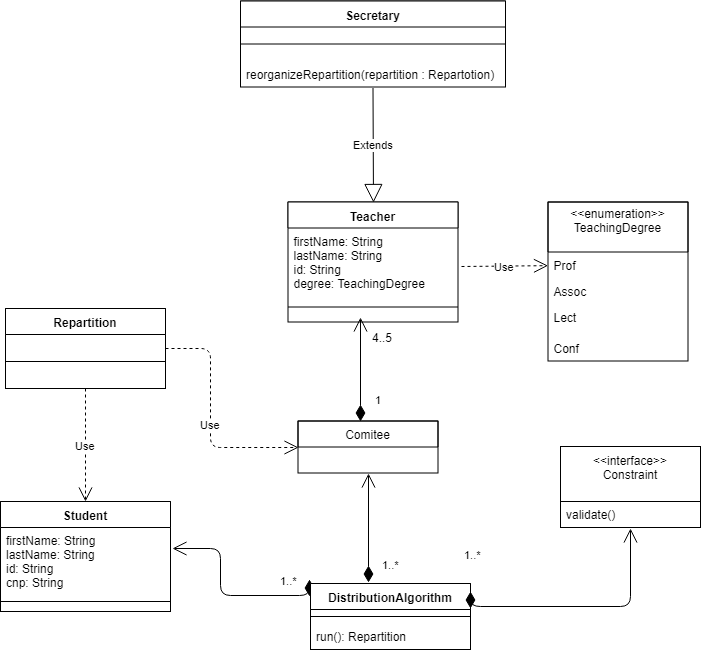

The diagram above was exported from draw.io. Its source (the exported page's mxGraphModel, read from the mxfile embedded in the PNG):
<mxGraphModel dx="1428" dy="594" grid="1" gridSize="10" guides="1" tooltips="1" connect="1" arrows="1" fold="1" page="1" pageScale="1" pageWidth="850" pageHeight="1100" background="#ffffff" math="0" shadow="0">
  <root>
    <mxCell id="0" />
    <mxCell id="1" parent="0" />
    <mxCell id="2" value="Student" style="swimlane;fontStyle=1;align=center;verticalAlign=top;childLayout=stackLayout;horizontal=1;startSize=26;horizontalStack=0;resizeParent=1;resizeParentMax=0;resizeLast=0;collapsible=1;marginBottom=0;swimlaneFillColor=#ffffff;" parent="1" vertex="1">
      <mxGeometry x="70" y="554" width="170" height="110" as="geometry" />
    </mxCell>
    <mxCell id="3" value="firstName: String&#10;lastName: String&#10;id: String&#10;cnp: String" style="text;strokeColor=none;fillColor=none;align=left;verticalAlign=top;spacingLeft=4;spacingRight=4;overflow=hidden;rotatable=0;points=[[0,0.5],[1,0.5]];portConstraint=eastwest;" parent="2" vertex="1">
      <mxGeometry y="26" width="170" height="64" as="geometry" />
    </mxCell>
    <mxCell id="4" value="" style="line;strokeWidth=1;fillColor=none;align=left;verticalAlign=middle;spacingTop=-1;spacingLeft=3;spacingRight=3;rotatable=0;labelPosition=right;points=[];portConstraint=eastwest;" parent="2" vertex="1">
      <mxGeometry y="90" width="170" height="20" as="geometry" />
    </mxCell>
    <mxCell id="5" value="Teacher" style="swimlane;fontStyle=1;align=center;verticalAlign=top;childLayout=stackLayout;horizontal=1;startSize=26;horizontalStack=0;resizeParent=1;resizeParentMax=0;resizeLast=0;collapsible=1;marginBottom=0;swimlaneFillColor=#ffffff;" vertex="1" parent="1">
      <mxGeometry x="357.5" y="254.5" width="170" height="120" as="geometry" />
    </mxCell>
    <mxCell id="6" value="firstName: String&#10;lastName: String&#10;id: String&#10;degree: TeachingDegree&#10;&#10;" style="text;strokeColor=none;fillColor=none;align=left;verticalAlign=top;spacingLeft=4;spacingRight=4;overflow=hidden;rotatable=0;points=[[0,0.5],[1,0.5]];portConstraint=eastwest;" vertex="1" parent="5">
      <mxGeometry y="26" width="170" height="64" as="geometry" />
    </mxCell>
    <mxCell id="7" value="" style="line;strokeWidth=1;fillColor=none;align=left;verticalAlign=middle;spacingTop=-1;spacingLeft=3;spacingRight=3;rotatable=0;labelPosition=right;points=[];portConstraint=eastwest;" vertex="1" parent="5">
      <mxGeometry y="90" width="170" height="30" as="geometry" />
    </mxCell>
    <mxCell id="13" value="&lt;&lt;enumeration&gt;&gt;&#10;TeachingDegree&#10;" style="swimlane;fontStyle=0;childLayout=stackLayout;horizontal=1;startSize=50;fillColor=none;horizontalStack=0;resizeParent=1;resizeParentMax=0;resizeLast=0;collapsible=1;marginBottom=0;swimlaneFillColor=#ffffff;" vertex="1" parent="1">
      <mxGeometry x="617.5" y="254.5" width="140" height="159" as="geometry" />
    </mxCell>
    <mxCell id="14" value="Prof" style="text;strokeColor=none;fillColor=none;align=left;verticalAlign=top;spacingLeft=4;spacingRight=4;overflow=hidden;rotatable=0;points=[[0,0.5],[1,0.5]];portConstraint=eastwest;" vertex="1" parent="13">
      <mxGeometry y="50" width="140" height="26" as="geometry" />
    </mxCell>
    <mxCell id="15" value="Assoc" style="text;strokeColor=none;fillColor=none;align=left;verticalAlign=top;spacingLeft=4;spacingRight=4;overflow=hidden;rotatable=0;points=[[0,0.5],[1,0.5]];portConstraint=eastwest;" vertex="1" parent="13">
      <mxGeometry y="76" width="140" height="26" as="geometry" />
    </mxCell>
    <mxCell id="16" value="Lect" style="text;strokeColor=none;fillColor=none;align=left;verticalAlign=top;spacingLeft=4;spacingRight=4;overflow=hidden;rotatable=0;points=[[0,0.5],[1,0.5]];portConstraint=eastwest;" vertex="1" parent="13">
      <mxGeometry y="102" width="140" height="31" as="geometry" />
    </mxCell>
    <mxCell id="17" value="Conf" style="text;strokeColor=none;fillColor=none;align=left;verticalAlign=top;spacingLeft=4;spacingRight=4;overflow=hidden;rotatable=0;points=[[0,0.5],[1,0.5]];portConstraint=eastwest;" vertex="1" parent="13">
      <mxGeometry y="133" width="140" height="26" as="geometry" />
    </mxCell>
    <mxCell id="20" value="Use" style="endArrow=open;endSize=12;dashed=1;html=1;" edge="1" parent="1" target="14">
      <mxGeometry width="160" relative="1" as="geometry">
        <mxPoint x="531" y="319" as="sourcePoint" />
        <mxPoint x="317.5" y="393.5" as="targetPoint" />
      </mxGeometry>
    </mxCell>
    <mxCell id="28" value="Secretary" style="swimlane;fontStyle=1;align=center;verticalAlign=top;childLayout=stackLayout;horizontal=1;startSize=26;horizontalStack=0;resizeParent=1;resizeParentMax=0;resizeLast=0;collapsible=1;marginBottom=0;swimlaneFillColor=#ffffff;" vertex="1" parent="1">
      <mxGeometry x="310" y="53.5" width="265" height="86" as="geometry" />
    </mxCell>
    <mxCell id="30" value="" style="line;strokeWidth=1;fillColor=none;align=left;verticalAlign=middle;spacingTop=-1;spacingLeft=3;spacingRight=3;rotatable=0;labelPosition=right;points=[];portConstraint=eastwest;" vertex="1" parent="28">
      <mxGeometry y="26" width="265" height="34" as="geometry" />
    </mxCell>
    <mxCell id="31" value="reorganizeRepartition(repartition : Repartotion)" style="text;strokeColor=none;fillColor=none;align=left;verticalAlign=top;spacingLeft=4;spacingRight=4;overflow=hidden;rotatable=0;points=[[0,0.5],[1,0.5]];portConstraint=eastwest;" vertex="1" parent="28">
      <mxGeometry y="60" width="265" height="26" as="geometry" />
    </mxCell>
    <mxCell id="32" value="Extends" style="endArrow=block;endSize=16;endFill=0;html=1;entryX=0.5;entryY=0;" edge="1" parent="1" target="5">
      <mxGeometry width="160" relative="1" as="geometry">
        <mxPoint x="442.5" y="140.5" as="sourcePoint" />
        <mxPoint x="317.5" y="513.5" as="targetPoint" />
      </mxGeometry>
    </mxCell>
    <mxCell id="34" value="Comitee" style="swimlane;fontStyle=0;childLayout=stackLayout;horizontal=1;startSize=26;fillColor=none;horizontalStack=0;resizeParent=1;resizeParentMax=0;resizeLast=0;collapsible=1;marginBottom=0;swimlaneFillColor=#ffffff;" vertex="1" parent="1">
      <mxGeometry x="367.5" y="473.5" width="140" height="52" as="geometry" />
    </mxCell>
    <mxCell id="38" value="1" style="endArrow=open;html=1;endSize=12;startArrow=diamondThin;startSize=14;startFill=1;edgeStyle=orthogonalEdgeStyle;align=left;verticalAlign=bottom;exitX=0.446;exitY=0.003;exitPerimeter=0;" edge="1" parent="1" source="34">
      <mxGeometry x="-0.7298" y="-13" relative="1" as="geometry">
        <mxPoint x="137.5" y="543.5" as="sourcePoint" />
        <mxPoint x="430" y="370" as="targetPoint" />
        <mxPoint as="offset" />
      </mxGeometry>
    </mxCell>
    <mxCell id="42" value="4..5" style="text;html=1;resizable=0;points=[];autosize=1;align=left;verticalAlign=top;spacingTop=-4;" vertex="1" parent="1">
      <mxGeometry x="440" y="381" width="40" height="20" as="geometry" />
    </mxCell>
    <mxCell id="48" value="1..*&lt;br&gt;" style="endArrow=open;html=1;endSize=12;startArrow=diamondThin;startSize=14;startFill=1;edgeStyle=orthogonalEdgeStyle;align=left;verticalAlign=bottom;entryX=1.012;entryY=0.328;entryPerimeter=0;exitX=-0.008;exitY=0.201;exitPerimeter=0;" edge="1" parent="1" source="65" target="3">
      <mxGeometry x="-0.657" y="-7" relative="1" as="geometry">
        <mxPoint x="380" y="648" as="sourcePoint" />
        <mxPoint x="250" y="480" as="targetPoint" />
        <Array as="points">
          <mxPoint x="290" y="648" />
          <mxPoint x="290" y="601" />
        </Array>
        <mxPoint as="offset" />
      </mxGeometry>
    </mxCell>
    <mxCell id="52" value="1..*" style="endArrow=open;html=1;endSize=12;startArrow=diamondThin;startSize=14;startFill=1;edgeStyle=orthogonalEdgeStyle;align=left;verticalAlign=bottom;exitX=0.361;exitY=-0.013;entryX=0.5;entryY=1;exitPerimeter=0;" edge="1" parent="1" source="65" target="34">
      <mxGeometry x="-0.8096" y="-12" relative="1" as="geometry">
        <mxPoint x="438" y="630" as="sourcePoint" />
        <mxPoint x="300" y="690" as="targetPoint" />
        <mxPoint as="offset" />
      </mxGeometry>
    </mxCell>
    <mxCell id="56" value="Repartition" style="swimlane;fontStyle=1;align=center;verticalAlign=top;childLayout=stackLayout;horizontal=1;startSize=26;horizontalStack=0;resizeParent=1;resizeParentMax=0;resizeLast=0;collapsible=1;marginBottom=0;swimlaneFillColor=#ffffff;" vertex="1" parent="1">
      <mxGeometry x="75" y="361" width="160" height="80" as="geometry" />
    </mxCell>
    <mxCell id="58" value="" style="line;strokeWidth=1;fillColor=none;align=left;verticalAlign=middle;spacingTop=-1;spacingLeft=3;spacingRight=3;rotatable=0;labelPosition=right;points=[];portConstraint=eastwest;" vertex="1" parent="56">
      <mxGeometry y="26" width="160" height="54" as="geometry" />
    </mxCell>
    <mxCell id="61" value="Use" style="endArrow=open;endSize=12;dashed=1;html=1;entryX=0.5;entryY=0;exitX=0.5;exitY=1;" edge="1" parent="1" source="56" target="2">
      <mxGeometry width="160" relative="1" as="geometry">
        <mxPoint x="155" y="450" as="sourcePoint" />
        <mxPoint x="290" y="510" as="targetPoint" />
      </mxGeometry>
    </mxCell>
    <mxCell id="62" value="Use" style="endArrow=open;endSize=12;dashed=1;html=1;entryX=0;entryY=0.5;exitX=1;exitY=0.5;" edge="1" parent="1" source="56" target="34">
      <mxGeometry x="0.0442" width="160" relative="1" as="geometry">
        <mxPoint x="290" y="412.5" as="sourcePoint" />
        <mxPoint x="290" y="525.5" as="targetPoint" />
        <Array as="points">
          <mxPoint x="280" y="401" />
          <mxPoint x="280" y="500" />
        </Array>
        <mxPoint as="offset" />
      </mxGeometry>
    </mxCell>
    <mxCell id="65" value="DistributionAlgorithm" style="swimlane;fontStyle=1;align=center;verticalAlign=top;childLayout=stackLayout;horizontal=1;startSize=26;horizontalStack=0;resizeParent=1;resizeParentMax=0;resizeLast=0;collapsible=1;marginBottom=0;swimlaneFillColor=#ffffff;" vertex="1" parent="1">
      <mxGeometry x="380" y="636" width="160" height="66" as="geometry" />
    </mxCell>
    <mxCell id="67" value="" style="line;strokeWidth=1;fillColor=none;align=left;verticalAlign=middle;spacingTop=-1;spacingLeft=3;spacingRight=3;rotatable=0;labelPosition=right;points=[];portConstraint=eastwest;" vertex="1" parent="65">
      <mxGeometry y="26" width="160" height="14" as="geometry" />
    </mxCell>
    <mxCell id="68" value="run(): Repartition" style="text;strokeColor=none;fillColor=none;align=left;verticalAlign=top;spacingLeft=4;spacingRight=4;overflow=hidden;rotatable=0;points=[[0,0.5],[1,0.5]];portConstraint=eastwest;" vertex="1" parent="65">
      <mxGeometry y="40" width="160" height="26" as="geometry" />
    </mxCell>
    <mxCell id="73" value="&lt;&lt;interface&gt;&gt;&#10;Constraint&#10;" style="swimlane;fontStyle=0;childLayout=stackLayout;horizontal=1;startSize=55;fillColor=none;horizontalStack=0;resizeParent=1;resizeParentMax=0;resizeLast=0;collapsible=1;marginBottom=0;swimlaneFillColor=#ffffff;" vertex="1" parent="1">
      <mxGeometry x="630" y="499" width="140" height="81" as="geometry" />
    </mxCell>
    <mxCell id="74" value="validate()" style="text;strokeColor=none;fillColor=none;align=left;verticalAlign=top;spacingLeft=4;spacingRight=4;overflow=hidden;rotatable=0;points=[[0,0.5],[1,0.5]];portConstraint=eastwest;" vertex="1" parent="73">
      <mxGeometry y="55" width="140" height="26" as="geometry" />
    </mxCell>
    <mxCell id="77" value="1..*" style="endArrow=open;html=1;endSize=12;startArrow=diamondThin;startSize=14;startFill=1;edgeStyle=orthogonalEdgeStyle;align=left;verticalAlign=bottom;exitX=1.002;exitY=0.383;exitPerimeter=0;" edge="1" parent="1" source="65">
      <mxGeometry x="0.714" y="168" relative="1" as="geometry">
        <mxPoint x="560" y="660" as="sourcePoint" />
        <mxPoint x="700" y="581" as="targetPoint" />
        <mxPoint as="offset" />
        <Array as="points">
          <mxPoint x="700" y="659" />
          <mxPoint x="700" y="581" />
        </Array>
      </mxGeometry>
    </mxCell>
  </root>
</mxGraphModel>